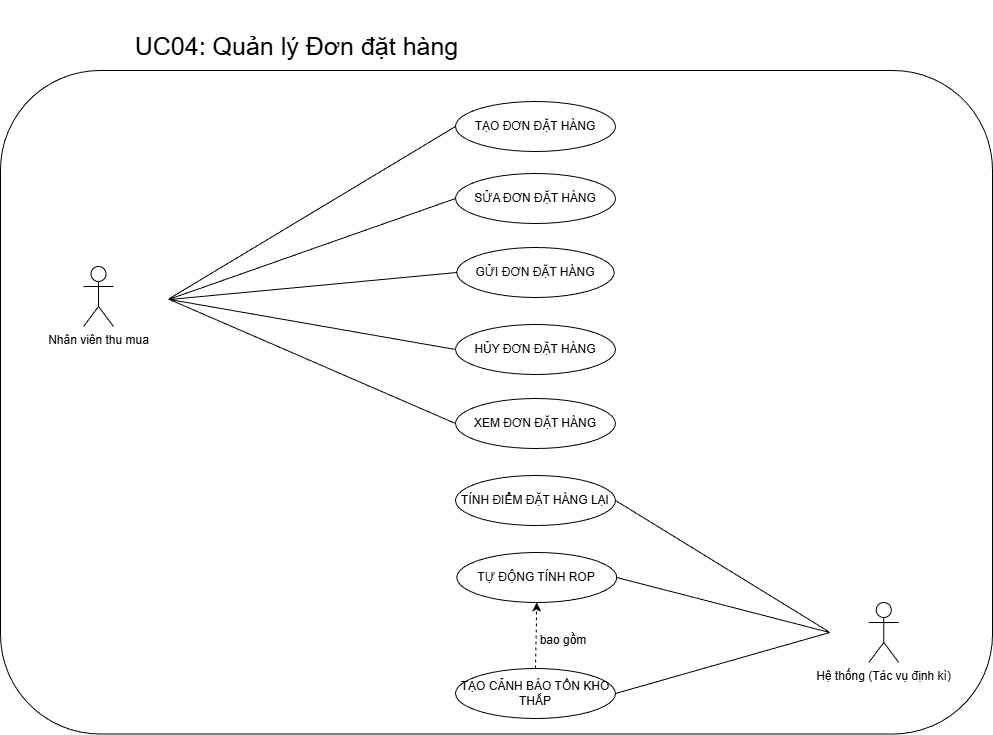

The diagram above was exported from draw.io. Its source (the exported page's mxGraphModel, read from the mxfile embedded in the PNG):
<mxGraphModel dx="1586" dy="904" grid="0" gridSize="10" guides="1" tooltips="1" connect="1" arrows="1" fold="1" page="1" pageScale="1" pageWidth="3300" pageHeight="4681" math="0" shadow="0">
  <root>
    <mxCell id="0" />
    <mxCell id="1" parent="0" />
    <mxCell id="7BD2wwqGdYcrNOtGeXEy-23" value="" style="rounded=1;whiteSpace=wrap;html=1;" vertex="1" parent="1">
      <mxGeometry x="632" y="462" width="992" height="663.5" as="geometry" />
    </mxCell>
    <mxCell id="7BD2wwqGdYcrNOtGeXEy-24" value="Nhân viên thu mua" style="shape=umlActor;verticalLabelPosition=bottom;verticalAlign=top;html=1;outlineConnect=0;" vertex="1" parent="1">
      <mxGeometry x="715" y="658" width="30" height="60" as="geometry" />
    </mxCell>
    <mxCell id="7BD2wwqGdYcrNOtGeXEy-25" value="TẠO ĐƠN ĐẶT HÀNG" style="ellipse;whiteSpace=wrap;html=1;" vertex="1" parent="1">
      <mxGeometry x="1087" y="493" width="160" height="50" as="geometry" />
    </mxCell>
    <mxCell id="7BD2wwqGdYcrNOtGeXEy-26" value="SỬA ĐƠN ĐẶT HÀNG" style="ellipse;whiteSpace=wrap;html=1;" vertex="1" parent="1">
      <mxGeometry x="1087" y="565" width="160" height="50" as="geometry" />
    </mxCell>
    <mxCell id="7BD2wwqGdYcrNOtGeXEy-27" value="GỬI ĐƠN ĐẶT HÀNG" style="ellipse;whiteSpace=wrap;html=1;" vertex="1" parent="1">
      <mxGeometry x="1088.25" y="639" width="157.5" height="50" as="geometry" />
    </mxCell>
    <mxCell id="7BD2wwqGdYcrNOtGeXEy-28" value="HỦY ĐƠN ĐẶT HÀNG" style="ellipse;whiteSpace=wrap;html=1;" vertex="1" parent="1">
      <mxGeometry x="1087" y="716" width="160" height="50" as="geometry" />
    </mxCell>
    <mxCell id="7BD2wwqGdYcrNOtGeXEy-29" value="XEM ĐƠN ĐẶT HÀNG" style="ellipse;whiteSpace=wrap;html=1;" vertex="1" parent="1">
      <mxGeometry x="1087" y="790" width="160" height="50" as="geometry" />
    </mxCell>
    <mxCell id="7BD2wwqGdYcrNOtGeXEy-30" value="" style="endArrow=none;html=1;rounded=0;entryX=0;entryY=0.5;entryDx=0;entryDy=0;" edge="1" parent="1" target="7BD2wwqGdYcrNOtGeXEy-25">
      <mxGeometry width="50" height="50" relative="1" as="geometry">
        <mxPoint x="801" y="690" as="sourcePoint" />
        <mxPoint x="1004" y="581" as="targetPoint" />
      </mxGeometry>
    </mxCell>
    <mxCell id="7BD2wwqGdYcrNOtGeXEy-31" value="" style="endArrow=none;html=1;rounded=0;entryX=0;entryY=0.5;entryDx=0;entryDy=0;" edge="1" parent="1" target="7BD2wwqGdYcrNOtGeXEy-26">
      <mxGeometry width="50" height="50" relative="1" as="geometry">
        <mxPoint x="800" y="691" as="sourcePoint" />
        <mxPoint x="1040" y="634" as="targetPoint" />
      </mxGeometry>
    </mxCell>
    <mxCell id="7BD2wwqGdYcrNOtGeXEy-32" value="" style="endArrow=none;html=1;rounded=0;entryX=0;entryY=0.5;entryDx=0;entryDy=0;" edge="1" parent="1" target="7BD2wwqGdYcrNOtGeXEy-27">
      <mxGeometry width="50" height="50" relative="1" as="geometry">
        <mxPoint x="801" y="691" as="sourcePoint" />
        <mxPoint x="1029" y="668" as="targetPoint" />
      </mxGeometry>
    </mxCell>
    <mxCell id="7BD2wwqGdYcrNOtGeXEy-33" value="" style="endArrow=none;html=1;rounded=0;entryX=0;entryY=0.5;entryDx=0;entryDy=0;" edge="1" parent="1" target="7BD2wwqGdYcrNOtGeXEy-28">
      <mxGeometry width="50" height="50" relative="1" as="geometry">
        <mxPoint x="801" y="691" as="sourcePoint" />
        <mxPoint x="1049" y="716" as="targetPoint" />
      </mxGeometry>
    </mxCell>
    <mxCell id="7BD2wwqGdYcrNOtGeXEy-34" value="" style="endArrow=none;html=1;rounded=0;entryX=0;entryY=0.5;entryDx=0;entryDy=0;" edge="1" parent="1" target="7BD2wwqGdYcrNOtGeXEy-29">
      <mxGeometry width="50" height="50" relative="1" as="geometry">
        <mxPoint x="801" y="691" as="sourcePoint" />
        <mxPoint x="1081" y="756" as="targetPoint" />
      </mxGeometry>
    </mxCell>
    <mxCell id="7BD2wwqGdYcrNOtGeXEy-35" value="TỰ ĐỘNG TÍNH ROP" style="ellipse;whiteSpace=wrap;html=1;" vertex="1" parent="1">
      <mxGeometry x="1088.25" y="944" width="160" height="50" as="geometry" />
    </mxCell>
    <mxCell id="7BD2wwqGdYcrNOtGeXEy-36" value="TẠO CẢNH BÁO TỒN KHO THẤP" style="ellipse;whiteSpace=wrap;html=1;" vertex="1" parent="1">
      <mxGeometry x="1087" y="1060" width="160" height="50" as="geometry" />
    </mxCell>
    <mxCell id="7BD2wwqGdYcrNOtGeXEy-37" value="Hệ thống (Tác vụ định kì)" style="shape=umlActor;verticalLabelPosition=bottom;verticalAlign=top;html=1;outlineConnect=0;" vertex="1" parent="1">
      <mxGeometry x="1500.25" y="994" width="30" height="60" as="geometry" />
    </mxCell>
    <mxCell id="7BD2wwqGdYcrNOtGeXEy-38" value="" style="endArrow=none;html=1;rounded=0;exitX=1;exitY=0.5;exitDx=0;exitDy=0;" edge="1" parent="1" source="7BD2wwqGdYcrNOtGeXEy-35">
      <mxGeometry width="50" height="50" relative="1" as="geometry">
        <mxPoint x="1352.25" y="1013" as="sourcePoint" />
        <mxPoint x="1461.25" y="1024" as="targetPoint" />
      </mxGeometry>
    </mxCell>
    <mxCell id="7BD2wwqGdYcrNOtGeXEy-39" value="" style="endArrow=none;html=1;rounded=0;exitX=1;exitY=0.5;exitDx=0;exitDy=0;" edge="1" parent="1" source="7BD2wwqGdYcrNOtGeXEy-36">
      <mxGeometry width="50" height="50" relative="1" as="geometry">
        <mxPoint x="1321.25" y="1126" as="sourcePoint" />
        <mxPoint x="1461.25" y="1024" as="targetPoint" />
      </mxGeometry>
    </mxCell>
    <mxCell id="7BD2wwqGdYcrNOtGeXEy-40" value="" style="endArrow=classic;dashed=1;html=1;rounded=0;entryX=0.5;entryY=1;entryDx=0;entryDy=0;exitX=0.5;exitY=0;exitDx=0;exitDy=0;" edge="1" parent="1" source="7BD2wwqGdYcrNOtGeXEy-36" target="7BD2wwqGdYcrNOtGeXEy-35">
      <mxGeometry width="50" height="50" relative="1" as="geometry">
        <mxPoint x="1226.25" y="1013.996541252588" as="sourcePoint" />
        <mxPoint x="1142.25" y="1013.996541252588" as="targetPoint" />
      </mxGeometry>
    </mxCell>
    <mxCell id="7BD2wwqGdYcrNOtGeXEy-41" value="bao gồm" style="text;html=1;whiteSpace=wrap;strokeColor=none;fillColor=none;align=center;verticalAlign=middle;rounded=0;rotation=0;" vertex="1" parent="1">
      <mxGeometry x="1165.25006046521" y="1017" width="60" height="30" as="geometry" />
    </mxCell>
    <mxCell id="7BD2wwqGdYcrNOtGeXEy-42" value="&lt;br&gt;UC04: Quản lý Đơn đặt hàng&lt;div&gt;&lt;br&gt;&lt;/div&gt;" style="text;html=1;whiteSpace=wrap;strokeColor=none;fillColor=none;align=center;verticalAlign=middle;rounded=0;fontSize=25;" vertex="1" parent="1">
      <mxGeometry x="703" y="415" width="451" height="44" as="geometry" />
    </mxCell>
    <mxCell id="7BD2wwqGdYcrNOtGeXEy-43" value="TÍNH ĐIỂM ĐẶT HÀNG LẠI" style="ellipse;whiteSpace=wrap;html=1;" vertex="1" parent="1">
      <mxGeometry x="1087" y="867" width="160" height="50" as="geometry" />
    </mxCell>
    <mxCell id="7BD2wwqGdYcrNOtGeXEy-44" value="" style="endArrow=none;html=1;rounded=0;exitX=1;exitY=0.5;exitDx=0;exitDy=0;" edge="1" parent="1" source="7BD2wwqGdYcrNOtGeXEy-43">
      <mxGeometry width="50" height="50" relative="1" as="geometry">
        <mxPoint x="1263" y="891" as="sourcePoint" />
        <mxPoint x="1460" y="1023" as="targetPoint" />
      </mxGeometry>
    </mxCell>
  </root>
</mxGraphModel>